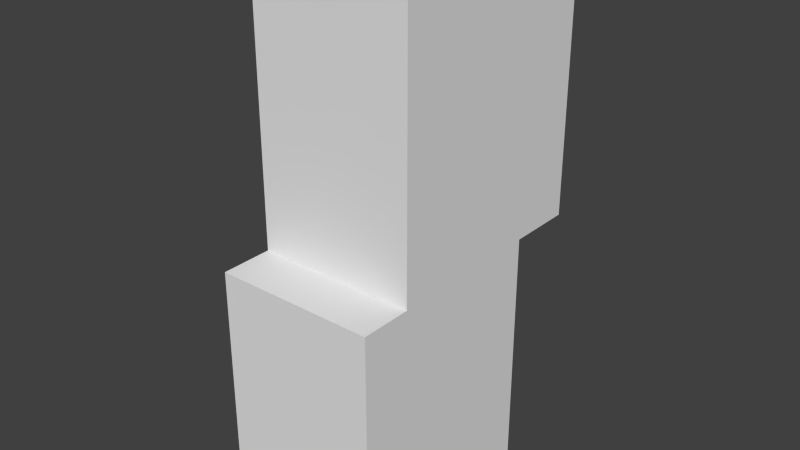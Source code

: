 # Source: valter-extr-simplified.blend  (saved by Blender 2.78.0; exported with 4.5.12 LTS)
import bpy
from mathutils import Matrix  # noqa: F401  (used for matrix-valued properties, if any)

bpy.ops.wm.read_factory_settings(use_empty=True)
scene = bpy.context.scene
scene.name = 'Scene'

# ---- collections
col_collection_1 = bpy.data.collections.new('Collection 1'); scene.collection.children.link(col_collection_1)

# ---- world
world_world = bpy.data.worlds.new('World'); scene.world = world_world
world_world.color = (0.05088, 0.05088, 0.05088)
world_world.use_sun_shadow = False
world_world.sun_shadow_jitter_overblur = 0.0
world_world.cycles.sampling_method = 'NONE'
world_world.cycles.sample_map_resolution = 256

# ---- meshes
me_cube = bpy.data.meshes.new('Cube')
me_cube.from_pydata([(-0.2399, -0.3293, 0.0), (-0.2399, -0.3293, 0.731), (-0.2399, 0.3037, 0.0), (-0.2399, 0.3037, 0.731), (0.2399, -0.3293, 0.0), (0.2399, -0.3293, 0.731), (0.2399, 0.3037, 0.0), (0.2399, 0.3037, 0.731)], [], [(0, 1, 3, 2), (2, 3, 7, 6), (6, 7, 5, 4), (4, 5, 1, 0), (2, 6, 4, 0), (7, 3, 1, 5)])
me_cube.use_remesh_preserve_volume = False
me_cube.use_remesh_preserve_attributes = False
me_cube.use_mirror_vertex_groups = False
me_cube.update()
me_cube_003 = bpy.data.meshes.new('Cube.003')
me_cube_003.from_pydata([(-0.2399, -0.1759, 0.0), (-0.2399, 0.5012, 0.0), (0.2399, -0.1759, 0.0), (0.2399, 0.5012, 0.0), (0.2399, 0.5012, 0.8342), (0.2399, -0.1759, 0.8342), (-0.2399, 0.5012, 0.8342), (-0.2399, -0.1759, 0.8342)], [], [(2, 5, 7, 0), (1, 3, 2, 0), (6, 7, 5, 4), (0, 7, 6, 1), (3, 4, 5, 2), (1, 6, 4, 3)])
me_cube_003.use_remesh_preserve_volume = False
me_cube_003.use_remesh_preserve_attributes = False
me_cube_003.use_mirror_vertex_groups = False
me_cube_003.update()

# ---- objects
ob_base = bpy.data.objects.new('Base', me_cube)
ob_body = bpy.data.objects.new('Body', me_cube_003)

# ---- transforms, parenting, visibility, modifiers, constraints
ob_base.location = (0.0, 0.0, 0.0)
ob_base.lineart.crease_threshold = 0.0
ob_body.parent = ob_base
ob_body.location = (0.0, 0.0, 0.731)
ob_body.lineart.crease_threshold = 0.0

# ---- collection membership
col_collection_1.objects.link(ob_base)
col_collection_1.objects.link(ob_body)

# ---- scene / render settings (as saved in the file)
scene.frame_start = 1; scene.frame_end = 250; scene.frame_set(0)
scene.render.engine = 'BLENDER_EEVEE_NEXT'
scene.render.resolution_percentage = 50
scene.render.dither_intensity = 0.0
scene.cycles.use_denoising = False
scene.cycles.samples = 10
scene.cycles.sampling_pattern = 'TABULATED_SOBOL'
scene.cycles.light_sampling_threshold = 0.0
scene.cycles.use_adaptive_sampling = False
scene.cycles.use_light_tree = False
scene.cycles.blur_glossy = 0.0
scene.cycles.pixel_filter_type = 'GAUSSIAN'
scene.cycles.sample_clamp_indirect = 0.0
scene.view_settings.view_transform = 'Standard'
bpy.context.view_layer.update()

# ---- added for rendering (the .blend has no active camera and no usable light): camera, sun
cam_auto = bpy.data.cameras.new('AutoCamera')
cam_auto.lens = 50.0
cam_auto.sensor_width = 36.0
cam_auto.clip_end = 1000.0
ob_auto_camera = bpy.data.objects.new('AutoCamera', cam_auto)
scene.collection.objects.link(ob_auto_camera)
ob_auto_camera.location = (1.69844, -1.95216, 2.14137)
ob_auto_camera.rotation_euler = (1.09748, -7.21219e-08, 0.694738)
scene.camera = ob_auto_camera
light_auto_sun = bpy.data.lights.new('AutoSun', 'SUN')
light_auto_sun.energy = 3.0
light_auto_sun.angle = 0.0523599
ob_auto_sun = bpy.data.objects.new('AutoSun', light_auto_sun)
scene.collection.objects.link(ob_auto_sun)
ob_auto_sun.rotation_euler = (0.872665, 0.174533, 0.523599)
bpy.context.view_layer.update()
